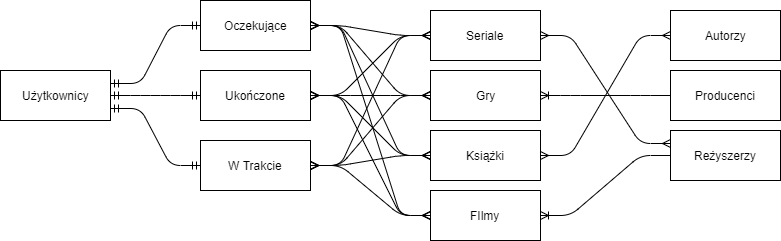

The diagram above was exported from draw.io. Its source (the exported page's mxGraphModel, read from the mxfile embedded in the PNG):
<mxGraphModel dx="984" dy="576" grid="1" gridSize="10" guides="1" tooltips="1" connect="1" arrows="1" fold="1" page="1" pageScale="1" pageWidth="827" pageHeight="1169" math="0" shadow="0">
  <root>
    <mxCell id="0" />
    <mxCell id="1" parent="0" />
    <mxCell id="rCrSHMbqWGYegnHZIMIE-1" value="Ukończone" style="html=1;" vertex="1" parent="1">
      <mxGeometry x="220" y="160" width="110" height="50" as="geometry" />
    </mxCell>
    <mxCell id="rCrSHMbqWGYegnHZIMIE-3" value="W Trakcie" style="html=1;" vertex="1" parent="1">
      <mxGeometry x="220" y="230" width="110" height="50" as="geometry" />
    </mxCell>
    <mxCell id="rCrSHMbqWGYegnHZIMIE-4" value="Użytkownicy" style="html=1;" vertex="1" parent="1">
      <mxGeometry x="20" y="160" width="110" height="50" as="geometry" />
    </mxCell>
    <mxCell id="rCrSHMbqWGYegnHZIMIE-5" value="Gry" style="html=1;" vertex="1" parent="1">
      <mxGeometry x="450" y="160" width="110" height="50" as="geometry" />
    </mxCell>
    <mxCell id="rCrSHMbqWGYegnHZIMIE-6" value="Książki" style="html=1;" vertex="1" parent="1">
      <mxGeometry x="450" y="220" width="110" height="50" as="geometry" />
    </mxCell>
    <mxCell id="rCrSHMbqWGYegnHZIMIE-7" value="FIlmy" style="html=1;" vertex="1" parent="1">
      <mxGeometry x="450" y="280" width="110" height="50" as="geometry" />
    </mxCell>
    <mxCell id="rCrSHMbqWGYegnHZIMIE-8" value="Seriale" style="html=1;" vertex="1" parent="1">
      <mxGeometry x="450" y="100" width="110" height="50" as="geometry" />
    </mxCell>
    <mxCell id="rCrSHMbqWGYegnHZIMIE-9" value="Autorzy" style="html=1;" vertex="1" parent="1">
      <mxGeometry x="690" y="100" width="110" height="50" as="geometry" />
    </mxCell>
    <mxCell id="rCrSHMbqWGYegnHZIMIE-10" value="Reżyszerzy" style="html=1;" vertex="1" parent="1">
      <mxGeometry x="690" y="220" width="110" height="50" as="geometry" />
    </mxCell>
    <mxCell id="rCrSHMbqWGYegnHZIMIE-11" value="Producenci" style="html=1;" vertex="1" parent="1">
      <mxGeometry x="690" y="160" width="110" height="50" as="geometry" />
    </mxCell>
    <mxCell id="rCrSHMbqWGYegnHZIMIE-12" value="Oczekujące" style="html=1;" vertex="1" parent="1">
      <mxGeometry x="220" y="90" width="110" height="50" as="geometry" />
    </mxCell>
    <mxCell id="rCrSHMbqWGYegnHZIMIE-34" value="" style="edgeStyle=entityRelationEdgeStyle;fontSize=12;html=1;endArrow=ERmany;startArrow=ERmany;entryX=0;entryY=0.5;entryDx=0;entryDy=0;exitX=1;exitY=0.5;exitDx=0;exitDy=0;" edge="1" parent="1" source="rCrSHMbqWGYegnHZIMIE-6" target="rCrSHMbqWGYegnHZIMIE-9">
      <mxGeometry width="100" height="100" relative="1" as="geometry">
        <mxPoint x="20" y="450" as="sourcePoint" />
        <mxPoint x="120" y="350" as="targetPoint" />
      </mxGeometry>
    </mxCell>
    <mxCell id="rCrSHMbqWGYegnHZIMIE-37" value="" style="edgeStyle=entityRelationEdgeStyle;fontSize=12;html=1;endArrow=ERoneToMany;" edge="1" parent="1" source="rCrSHMbqWGYegnHZIMIE-10" target="rCrSHMbqWGYegnHZIMIE-7">
      <mxGeometry width="100" height="100" relative="1" as="geometry">
        <mxPoint x="20" y="450" as="sourcePoint" />
        <mxPoint x="120" y="350" as="targetPoint" />
      </mxGeometry>
    </mxCell>
    <mxCell id="rCrSHMbqWGYegnHZIMIE-38" value="" style="edgeStyle=entityRelationEdgeStyle;fontSize=12;html=1;endArrow=ERoneToMany;" edge="1" parent="1" source="rCrSHMbqWGYegnHZIMIE-11" target="rCrSHMbqWGYegnHZIMIE-5">
      <mxGeometry width="100" height="100" relative="1" as="geometry">
        <mxPoint x="20" y="450" as="sourcePoint" />
        <mxPoint x="230" y="340" as="targetPoint" />
      </mxGeometry>
    </mxCell>
    <mxCell id="rCrSHMbqWGYegnHZIMIE-39" value="" style="edgeStyle=entityRelationEdgeStyle;fontSize=12;html=1;endArrow=ERmany;startArrow=ERmany;entryX=0;entryY=0.25;entryDx=0;entryDy=0;exitX=1;exitY=0.5;exitDx=0;exitDy=0;" edge="1" parent="1" source="rCrSHMbqWGYegnHZIMIE-8" target="rCrSHMbqWGYegnHZIMIE-10">
      <mxGeometry width="100" height="100" relative="1" as="geometry">
        <mxPoint x="20" y="450" as="sourcePoint" />
        <mxPoint x="120" y="350" as="targetPoint" />
      </mxGeometry>
    </mxCell>
    <mxCell id="rCrSHMbqWGYegnHZIMIE-40" value="" style="edgeStyle=entityRelationEdgeStyle;fontSize=12;html=1;endArrow=ERmandOne;startArrow=ERmandOne;entryX=0;entryY=0.5;entryDx=0;entryDy=0;exitX=1;exitY=0.25;exitDx=0;exitDy=0;" edge="1" parent="1" source="rCrSHMbqWGYegnHZIMIE-4" target="rCrSHMbqWGYegnHZIMIE-12">
      <mxGeometry width="100" height="100" relative="1" as="geometry">
        <mxPoint x="130" y="160" as="sourcePoint" />
        <mxPoint x="120" y="350" as="targetPoint" />
      </mxGeometry>
    </mxCell>
    <mxCell id="rCrSHMbqWGYegnHZIMIE-41" value="" style="edgeStyle=entityRelationEdgeStyle;fontSize=12;html=1;endArrow=ERmandOne;startArrow=ERmandOne;entryX=0;entryY=0.5;entryDx=0;entryDy=0;exitX=1;exitY=0.5;exitDx=0;exitDy=0;" edge="1" parent="1" source="rCrSHMbqWGYegnHZIMIE-4" target="rCrSHMbqWGYegnHZIMIE-1">
      <mxGeometry width="100" height="100" relative="1" as="geometry">
        <mxPoint x="20" y="450" as="sourcePoint" />
        <mxPoint x="120" y="350" as="targetPoint" />
      </mxGeometry>
    </mxCell>
    <mxCell id="rCrSHMbqWGYegnHZIMIE-42" value="" style="edgeStyle=entityRelationEdgeStyle;fontSize=12;html=1;endArrow=ERmandOne;startArrow=ERmandOne;entryX=0;entryY=0.5;entryDx=0;entryDy=0;exitX=1;exitY=0.75;exitDx=0;exitDy=0;" edge="1" parent="1" source="rCrSHMbqWGYegnHZIMIE-4" target="rCrSHMbqWGYegnHZIMIE-3">
      <mxGeometry width="100" height="100" relative="1" as="geometry">
        <mxPoint x="10" y="580" as="sourcePoint" />
        <mxPoint x="110" y="480" as="targetPoint" />
      </mxGeometry>
    </mxCell>
    <mxCell id="rCrSHMbqWGYegnHZIMIE-43" value="" style="edgeStyle=entityRelationEdgeStyle;fontSize=12;html=1;endArrow=ERmany;startArrow=ERmany;entryX=0;entryY=0.5;entryDx=0;entryDy=0;exitX=1;exitY=0.5;exitDx=0;exitDy=0;" edge="1" parent="1" source="rCrSHMbqWGYegnHZIMIE-1" target="rCrSHMbqWGYegnHZIMIE-8">
      <mxGeometry width="100" height="100" relative="1" as="geometry">
        <mxPoint x="20" y="450" as="sourcePoint" />
        <mxPoint x="440" y="130" as="targetPoint" />
      </mxGeometry>
    </mxCell>
    <mxCell id="rCrSHMbqWGYegnHZIMIE-44" value="" style="edgeStyle=entityRelationEdgeStyle;fontSize=12;html=1;endArrow=ERmany;startArrow=ERmany;entryX=0;entryY=0.5;entryDx=0;entryDy=0;exitX=1;exitY=0.5;exitDx=0;exitDy=0;" edge="1" parent="1" source="rCrSHMbqWGYegnHZIMIE-3" target="rCrSHMbqWGYegnHZIMIE-8">
      <mxGeometry width="100" height="100" relative="1" as="geometry">
        <mxPoint x="10" y="580" as="sourcePoint" />
        <mxPoint x="420" y="180" as="targetPoint" />
      </mxGeometry>
    </mxCell>
    <mxCell id="rCrSHMbqWGYegnHZIMIE-45" value="" style="edgeStyle=entityRelationEdgeStyle;fontSize=12;html=1;endArrow=ERmany;startArrow=ERmany;entryX=0;entryY=0.5;entryDx=0;entryDy=0;exitX=1;exitY=0.5;exitDx=0;exitDy=0;" edge="1" parent="1" source="rCrSHMbqWGYegnHZIMIE-12" target="rCrSHMbqWGYegnHZIMIE-8">
      <mxGeometry width="100" height="100" relative="1" as="geometry">
        <mxPoint x="175" y="450" as="sourcePoint" />
        <mxPoint x="275" y="350" as="targetPoint" />
      </mxGeometry>
    </mxCell>
    <mxCell id="rCrSHMbqWGYegnHZIMIE-46" value="" style="edgeStyle=entityRelationEdgeStyle;fontSize=12;html=1;endArrow=ERmany;startArrow=ERmany;entryX=0;entryY=0.5;entryDx=0;entryDy=0;exitX=1;exitY=0.5;exitDx=0;exitDy=0;" edge="1" parent="1" source="rCrSHMbqWGYegnHZIMIE-1" target="rCrSHMbqWGYegnHZIMIE-5">
      <mxGeometry width="100" height="100" relative="1" as="geometry">
        <mxPoint x="340" y="540" as="sourcePoint" />
        <mxPoint x="450" y="180" as="targetPoint" />
      </mxGeometry>
    </mxCell>
    <mxCell id="rCrSHMbqWGYegnHZIMIE-47" value="" style="edgeStyle=entityRelationEdgeStyle;fontSize=12;html=1;endArrow=ERmany;startArrow=ERmany;entryX=0;entryY=0.5;entryDx=0;entryDy=0;exitX=1;exitY=0.5;exitDx=0;exitDy=0;" edge="1" parent="1" source="rCrSHMbqWGYegnHZIMIE-12" target="rCrSHMbqWGYegnHZIMIE-5">
      <mxGeometry width="100" height="100" relative="1" as="geometry">
        <mxPoint x="330" y="150" as="sourcePoint" />
        <mxPoint x="260" y="470" as="targetPoint" />
      </mxGeometry>
    </mxCell>
    <mxCell id="rCrSHMbqWGYegnHZIMIE-48" value="" style="edgeStyle=entityRelationEdgeStyle;fontSize=12;html=1;endArrow=ERmany;startArrow=ERmany;entryX=0;entryY=0.5;entryDx=0;entryDy=0;exitX=1;exitY=0.5;exitDx=0;exitDy=0;" edge="1" parent="1" source="rCrSHMbqWGYegnHZIMIE-3" target="rCrSHMbqWGYegnHZIMIE-5">
      <mxGeometry width="100" height="100" relative="1" as="geometry">
        <mxPoint x="20" y="450" as="sourcePoint" />
        <mxPoint x="430" y="200" as="targetPoint" />
      </mxGeometry>
    </mxCell>
    <mxCell id="rCrSHMbqWGYegnHZIMIE-49" value="" style="edgeStyle=entityRelationEdgeStyle;fontSize=12;html=1;endArrow=ERmany;startArrow=ERmany;entryX=0;entryY=0.5;entryDx=0;entryDy=0;exitX=1;exitY=0.5;exitDx=0;exitDy=0;" edge="1" parent="1" source="rCrSHMbqWGYegnHZIMIE-12" target="rCrSHMbqWGYegnHZIMIE-6">
      <mxGeometry width="100" height="100" relative="1" as="geometry">
        <mxPoint x="120" y="460" as="sourcePoint" />
        <mxPoint x="420" y="270" as="targetPoint" />
      </mxGeometry>
    </mxCell>
    <mxCell id="rCrSHMbqWGYegnHZIMIE-50" value="" style="edgeStyle=entityRelationEdgeStyle;fontSize=12;html=1;endArrow=ERmany;startArrow=ERmany;entryX=0;entryY=0.5;entryDx=0;entryDy=0;exitX=1;exitY=0.5;exitDx=0;exitDy=0;" edge="1" parent="1" source="rCrSHMbqWGYegnHZIMIE-1" target="rCrSHMbqWGYegnHZIMIE-6">
      <mxGeometry width="100" height="100" relative="1" as="geometry">
        <mxPoint x="200" y="450" as="sourcePoint" />
        <mxPoint x="300" y="350" as="targetPoint" />
      </mxGeometry>
    </mxCell>
    <mxCell id="rCrSHMbqWGYegnHZIMIE-52" value="" style="edgeStyle=entityRelationEdgeStyle;fontSize=12;html=1;endArrow=ERmany;startArrow=ERmany;entryX=0;entryY=0.5;entryDx=0;entryDy=0;exitX=1;exitY=0.5;exitDx=0;exitDy=0;" edge="1" parent="1" source="rCrSHMbqWGYegnHZIMIE-12" target="rCrSHMbqWGYegnHZIMIE-7">
      <mxGeometry width="100" height="100" relative="1" as="geometry">
        <mxPoint x="320" y="420" as="sourcePoint" />
        <mxPoint x="420" y="320" as="targetPoint" />
      </mxGeometry>
    </mxCell>
    <mxCell id="rCrSHMbqWGYegnHZIMIE-53" value="" style="edgeStyle=entityRelationEdgeStyle;fontSize=12;html=1;endArrow=ERmany;startArrow=ERmany;entryX=0;entryY=0.5;entryDx=0;entryDy=0;exitX=1;exitY=0.5;exitDx=0;exitDy=0;" edge="1" parent="1" source="rCrSHMbqWGYegnHZIMIE-1" target="rCrSHMbqWGYegnHZIMIE-7">
      <mxGeometry width="100" height="100" relative="1" as="geometry">
        <mxPoint x="405" y="470" as="sourcePoint" />
        <mxPoint x="505" y="370" as="targetPoint" />
      </mxGeometry>
    </mxCell>
    <mxCell id="rCrSHMbqWGYegnHZIMIE-54" value="" style="edgeStyle=entityRelationEdgeStyle;fontSize=12;html=1;endArrow=ERmany;startArrow=ERmany;entryX=0;entryY=0.5;entryDx=0;entryDy=0;exitX=1;exitY=0.5;exitDx=0;exitDy=0;" edge="1" parent="1" source="rCrSHMbqWGYegnHZIMIE-3" target="rCrSHMbqWGYegnHZIMIE-7">
      <mxGeometry width="100" height="100" relative="1" as="geometry">
        <mxPoint x="330" y="260" as="sourcePoint" />
        <mxPoint x="605" y="350" as="targetPoint" />
      </mxGeometry>
    </mxCell>
    <mxCell id="rCrSHMbqWGYegnHZIMIE-56" value="" style="edgeStyle=entityRelationEdgeStyle;fontSize=12;html=1;endArrow=ERmany;startArrow=ERmany;entryX=0;entryY=0.5;entryDx=0;entryDy=0;exitX=1;exitY=0.875;exitDx=0;exitDy=0;exitPerimeter=0;" edge="1" parent="1" source="rCrSHMbqWGYegnHZIMIE-3" target="rCrSHMbqWGYegnHZIMIE-6">
      <mxGeometry width="100" height="100" relative="1" as="geometry">
        <mxPoint x="10" y="600" as="sourcePoint" />
        <mxPoint x="110" y="500" as="targetPoint" />
      </mxGeometry>
    </mxCell>
  </root>
</mxGraphModel>